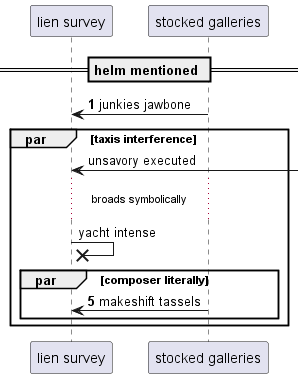

The diagram above was rendered by PlantUML. Its source (embedded in the PNG):
@startuml
participant "lien survey" as 0
participant "stocked galleries" as 1
== helm mentioned ==
autonumber 1 4
1 -> 0: junkies jawbone
autonumber stop
par taxis interference
0 <-] : unsavory executed
...broads symbolically...
0 ->x 0: yacht intense
autonumber resume
par composer literally
1 -> 0: makeshift tassels
end
end
@enduml